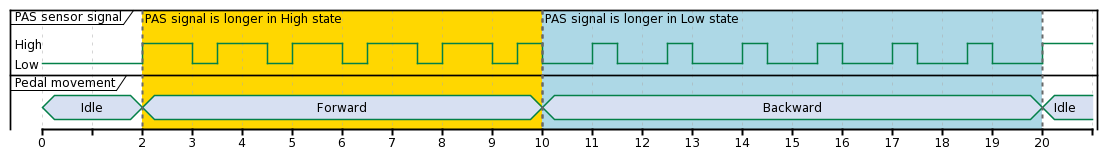

The diagram above was rendered by PlantUML. Its source (embedded in the PNG):
@startuml
robust "PAS sensor signal" as PAS
concise "Pedal movement" as RM

@0
PAS is Low
RM is Idle

@2
PAS is High 
RM is Forward
@3
PAS is Low
@3.5
PAS is High
@4.5
PAS is Low
@5
PAS is High
@6
PAS is Low
@6.5
PAS is High
@7.5
PAS is Low
@8
PAS is High
@9
PAS is Low
@9.5
PAS is High
@10
PAS is Low
@11
PAS is High
@11.5
PAS is Low
@12.5
PAS is High
@13
PAS is Low
@14
PAS is High
@14.5
PAS is Low
@15.5
PAS is High
@16
PAS is Low
@17
PAS is High
@17.5
PAS is Low
@18.5
PAS is High
@19
PAS is Low
@20
PAS is High

@10
RM is Backward

@20
RM is Idle

highlight 2 to 10 #Gold;line:DimGrey : PAS signal is longer in High state
highlight 10 to 20 #lightBlue;line:DimGrey : PAS signal is longer in Low state
@enduml